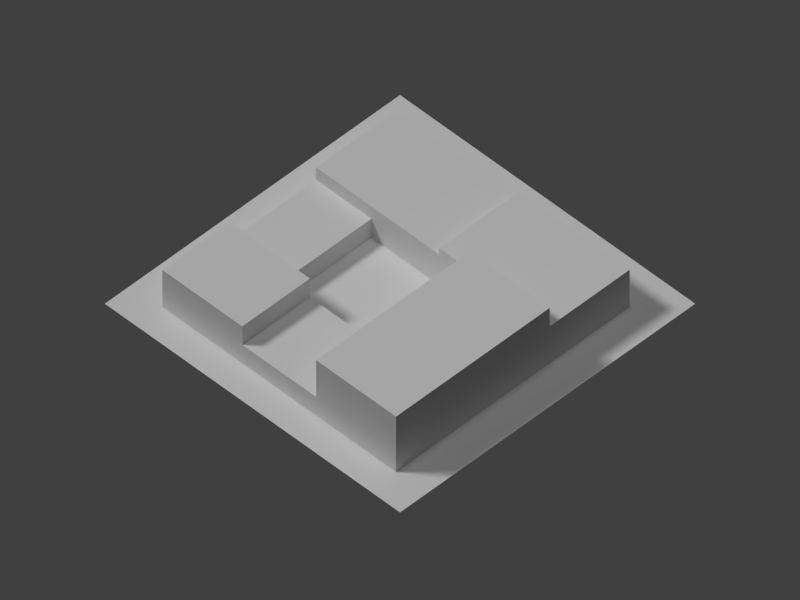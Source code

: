 # Source: res3.blend  (saved by Blender 2.69.0; exported with 4.5.12 LTS)
import bpy
from mathutils import Matrix  # noqa: F401  (used for matrix-valued properties, if any)

bpy.ops.wm.read_factory_settings(use_empty=True)
scene = bpy.context.scene
scene.name = 'Scene'

# ---- collections
col_collection_1 = bpy.data.collections.new('Collection 1'); scene.collection.children.link(col_collection_1)

# ---- materials (node trees are filled in below, after node groups)
mat_turf_mat = bpy.data.materials.new('Turf_Mat')
mat_turf_mat.alpha_threshold = 0.0
mat_turf_mat.use_transparent_shadow = False
mat_turf_mat.roughness = 0.5
mat_turf_mat.line_color = (0.0, 0.0, 0.0, 1.0)
mat_roofmaterial = bpy.data.materials.new('RoofMaterial')
mat_roofmaterial.alpha_threshold = 0.0
mat_roofmaterial.use_transparent_shadow = False
mat_roofmaterial.roughness = 0.5
mat_roofmaterial.line_color = (0.0, 0.0, 0.0, 1.0)
mat_wallmaterial = bpy.data.materials.new('WallMaterial')
mat_wallmaterial.alpha_threshold = 0.0
mat_wallmaterial.use_transparent_shadow = False
mat_wallmaterial.roughness = 0.5
mat_wallmaterial.line_color = (0.0, 0.0, 0.0, 1.0)

# ---- material node trees

# ---- world
world_world = bpy.data.worlds.new('World'); scene.world = world_world
world_world.color = (0.05088, 0.05088, 0.05088)
world_world.use_sun_shadow = False
world_world.sun_shadow_jitter_overblur = 0.0
world_world.cycles.sampling_method = 'MANUAL'
world_world.cycles.sample_map_resolution = 256

# ---- cameras
cam_camera = bpy.data.cameras.new('Camera')
cam_camera.type = 'ORTHO'
cam_camera.clip_end = 200.0
cam_camera.lens = 35.0
cam_camera.sensor_width = 32.0
cam_camera.sensor_height = 18.0
cam_camera.ortho_scale = 92.0
cam_camera.display_size = 0.6
cam_camera.dof.focus_distance = 0.0
cam_camera.dof.aperture_fstop = 128.0

# ---- lights
light_hemi = bpy.data.lights.new('Hemi', 'SUN')
light_hemi.transmission_factor = 0.0
light_hemi.angle = 0.1993
light_hemi.energy = 0.4
light_hemi.shadow_buffer_clip_start = 0.5
light_hemi.shadow_soft_size = 0.1
light_hemi.shadow_cascade_max_distance = 1000.0
light_hemi.cycles.use_multiple_importance_sampling = False
light_sun = bpy.data.lights.new('Sun', 'SUN')
light_sun.transmission_factor = 0.0
light_sun.angle = 0.1993
light_sun.energy = 1.2
light_sun.shadow_buffer_clip_start = 0.5
light_sun.shadow_soft_size = 0.1
light_sun.shadow_cascade_max_distance = 1000.0
light_sun.cycles.use_multiple_importance_sampling = False

# ---- meshes
me_plane = bpy.data.meshes.new('Plane')
me_plane.from_pydata([(24.0, -24.0, 0.0), (-24.0, -24.0, 0.0), (24.0, 24.0, 0.0), (-24.0, 24.0, 0.0)], [], [(2, 3, 1, 0)])
_uv = me_plane.uv_layers.new(name='UVMap')
_uv.uv.foreach_set('vector', [1.0, 1.0, 0.0, 1.0, 0.0, 0.0, 1.0, 0.0])
me_plane.materials.append(mat_turf_mat)
me_plane.use_remesh_preserve_volume = False
me_plane.use_remesh_preserve_attributes = False
me_plane.use_mirror_vertex_groups = False
me_plane.update()
me_cube = bpy.data.meshes.new('Cube')
me_cube.from_pydata([(11.0, 13.0, 0.0), (11.0, 0.0, 0.0), (0.0, 0.0, 0.0), (0.0, 13.0, 0.0), (11.0, 13.0, 6.0), (11.0, 0.0, 6.0), (0.0, 0.0, 6.0), (0.0, 13.0, 6.0), (11.0, 25.0, 0.0), (11.0, 13.0, 3.0), (0.0, 13.0, 3.0), (0.0, 25.0, 0.0), (11.0, 25.0, 3.0), (0.0, 25.0, 3.0), (11.0, 38.0, 0.0), (0.0, 38.0, 0.0), (0.0, 38.0, 5.0), (11.0, 25.0, 9.0), (0.0, 25.0, 9.0), (11.0, 38.0, 9.0), (0.0, 38.0, 9.0), (-27.0, 25.0, 0.0), (-27.0, 25.0, 6.0), (-27.0, 38.0, 0.0), (-27.0, 38.0, 6.0), (-14.0, 38.0, 6.0), (-14.0, 38.0, 0.0), (-14.0, 25.0, 6.0), (-14.0, 25.0, 0.0), (-14.0, 25.0, 9.0), (-14.0, 38.0, 9.0), (0.0, 38.0, 9.0), (0.0, 25.0, 9.0), (-27.0, 20.0, 0.0), (-27.0, 20.0, 6.0), (-14.0, 20.0, 6.0), (-14.0, 20.0, 0.0), (-14.0, 20.0, 5.0), (-27.0, 20.0, 5.0), (-14.0, 0.0, 0.0), (-27.0, 0.0, 0.0), (-14.0, 0.0, 5.0), (-27.0, 0.0, 5.0), (0.0, 6.5, 0.0), (0.0, 0.0, 3.0), (0.0, 13.0, 4.5), (0.0, 6.5, 6.0), (0.0, 13.0, 1.5), (-14.0, 20.0, 3.0), (-14.0, 0.0, 3.0), (-14.0, 9.0, 0.0), (-14.0, 9.0, 5.0), (-14.0, 9.0, 3.0), (0.0, 0.0, 0.0), (0.0, 0.0, 3.0), (0.0, 9.0, 0.0), (0.0, 9.0, 3.0)], [], [(0, 1, 2, 43, 3), (4, 7, 46, 6, 5), (1, 5, 6, 44, 2), (2, 44, 6, 46, 7, 45, 10, 47, 3, 43), (4, 9, 10, 45, 7), (16, 13, 18, 20), (10, 9, 12, 13), (13, 11, 3, 47, 10), (9, 0, 8, 12), (11, 8, 0, 3), (15, 14, 8, 11), (25, 27, 29, 30), (20, 19, 14, 15, 16), (18, 17, 19, 20), (13, 12, 17, 18), (14, 19, 17, 12, 8), (25, 26, 23, 24), (28, 26, 15, 11), (24, 22, 27, 25), (21, 23, 26, 28), (24, 23, 21, 22), (35, 37, 48, 36, 28, 27), (30, 29, 32, 31), (31, 32, 13, 16), (25, 30, 31, 16, 15, 26), (13, 32, 29, 27, 28, 11), (42, 40, 39, 49, 41), (34, 35, 27, 22), (22, 21, 33, 38, 34), (36, 33, 21, 28), (52, 50, 36, 48), (37, 38, 42, 41, 51), (38, 33, 40, 42), (34, 38, 37, 35), (33, 36, 50, 39, 40), (51, 52, 48, 37), (41, 49, 52, 51), (55, 53, 39, 50), (54, 53, 55, 56), (50, 52, 56, 55), (49, 39, 53, 54), (52, 49, 54, 56), (9, 4, 5), (1, 0, 9, 5)])
me_cube.polygons.foreach_set('material_index', [0, 0, 0, 0, 0, 0, 0, 0, 1, 0, 0, 0, 1, 0, 0, 1, 1, 0, 0, 0, 0, 0, 0, 0, 1, 0, 0, 0, 0, 0, 0, 0, 0, 0, 0, 0, 0, 0, 0, 0, 0, 0, 1, 1])
_uv = me_cube.uv_layers.new(name='UVMap')
_uv.uv.foreach_set('vector', [0.7379, 0.0881, 0.7361, 0.08855, 0.7317, 0.09107, 0.7255, 0.09162, 0.7177, 0.09539, 0.0, 0.6579, 0.2895, 0.6579, 0.2895, 0.8158, 0.2895, 1.0, 0.0, 1.0, 0.7361, 0.08855, 0.7365, 0.08741, 0.7328, 0.08923, 0.7326, 0.09004, 0.7317, 0.09107, 0.7317, 0.09107, 0.7326, 0.09004, 0.7328, 0.08923, 0.734, 0.08676, 0.728, 0.08112, 0.7249, 0.07877, 0.7211, 0.07625, 0.7183, 0.08551, 0.7177, 0.09539, 0.7255, 0.09162, 0.7446, 0.08112, 0.7479, 0.08013, 0.7211, 0.07625, 0.7249, 0.07877, 0.728, 0.08112, 0.6228, 0.07496, 0.6805, 0.07479, 0.7671, 0.08346, 0.6888, 0.08185, 0.2895, 0.6579, 0.0, 0.6579, 0.0, 0.3421, 0.2895, 0.3421, 0.6805, 0.07479, 0.6537, 0.09599, 0.7177, 0.09539, 0.7183, 0.08551, 0.7211, 0.07625, 0.1083, 0.3333, 0.1083, 0.0, 0.2083, 0.0, 0.2083, 0.3333, 0.6537, 0.09599, 0.7494, 0.09367, 0.7379, 0.0881, 0.7177, 0.09539, 0.6112, 0.059, 0.724, 0.08621, 0.7494, 0.09367, 0.6537, 0.09599, 0.3529, 0.04306, 0.3845, 0.05482, 0.4267, 0.03883, 0.4013, 0.06514, 0.4083, 1.0, 0.3167, 1.0, 0.3167, 0.0, 0.4083, 0.0, 0.4083, 0.5, 0.2895, 0.3421, 0.0, 0.3421, 0.0, 0.0, 0.2895, 0.0, 0.6805, 0.07479, 0.8155, 0.09855, 1.0, 0.1191, 0.7671, 0.08346, 0.3167, 0.0, 0.3167, 1.0, 0.2083, 1.0, 0.2083, 0.3333, 0.2083, 0.0, 0.525, 0.6667, 0.5216, 0.01477, 0.6333, 0.0, 0.6333, 0.6667, 0.3766, 0.05955, 0.34, 0.02457, 0.6112, 0.059, 0.6537, 0.09599, 1.0, 0.0, 1.0, 0.3421, 0.6579, 0.3421, 0.6579, 0.0, 0.2424, 0.05125, 0.0, 0.0, 0.34, 0.02457, 0.3766, 0.05955, 0.1387, 0.02073, 0.0, 0.0, 0.2424, 0.05125, 0.2647, 0.0334, 0.3575, 0.04776, 0.3471, 0.05621, 0.3451, 0.05904, 0.3408, 0.05625, 0.3766, 0.05955, 0.3845, 0.05482, 0.6579, 0.0, 0.6579, 0.3421, 0.2895, 0.3421, 0.2895, 0.0, 0.5815, 0.08691, 0.6117, 0.07059, 0.6805, 0.07479, 0.6228, 0.07496, 0.525, 0.6667, 0.5229, 1.001, 0.4083, 1.0, 0.4083, 0.5138, 0.4083, 0.0, 0.525, 0.0, 0.6805, 0.07479, 0.6117, 0.07059, 0.4267, 0.03883, 0.3845, 0.05482, 0.3766, 0.05955, 0.6537, 0.09599, 0.3097, 0.05201, 0.3086, 0.056, 0.323, 0.05615, 0.3234, 0.05493, 0.3225, 0.05256, 1.0, 0.4737, 0.6579, 0.4737, 0.6579, 0.3421, 1.0, 0.3421, 0.2647, 0.0334, 0.2424, 0.05125, 0.2884, 0.05045, 0.2968, 0.05311, 0.2857, 0.03483, 0.3408, 0.05625, 0.2884, 0.05045, 0.2424, 0.05125, 0.3766, 0.05955, 0.3264, 0.05547, 0.3259, 0.05506, 0.3408, 0.05625, 0.3451, 0.05904, 0.6579, 0.4737, 1.0, 0.4737, 1.0, 1.0, 0.6579, 1.0, 0.6579, 0.7632, 0.2968, 0.05311, 0.2884, 0.05045, 0.3086, 0.056, 0.3097, 0.05201, 0.2857, 0.03483, 0.2968, 0.05311, 0.3471, 0.05621, 0.3575, 0.04776, 0.2884, 0.05045, 0.3408, 0.05625, 0.3259, 0.05506, 0.323, 0.05615, 0.3086, 0.056, 0.3276, 0.05496, 0.3264, 0.05547, 0.3451, 0.05904, 0.3471, 0.05621, 0.3225, 0.05256, 0.3234, 0.05493, 0.3264, 0.05547, 0.3276, 0.05496, 0.3252, 0.05539, 0.3248, 0.05557, 0.323, 0.05615, 0.3259, 0.05506, 0.3248, 0.05527, 0.3248, 0.05557, 0.3252, 0.05539, 0.3253, 0.05525, 0.3259, 0.05506, 0.3264, 0.05547, 0.3253, 0.05525, 0.3252, 0.05539, 0.3234, 0.05493, 0.323, 0.05615, 0.3248, 0.05557, 0.3248, 0.05527, 0.6579, 0.7632, 0.6579, 1.0, 0.2895, 1.0, 0.2895, 0.7632, 0.1083, 0.3333, 0.1083, 0.6667, 0.0, 0.6667, 0.0, 0.0, 0.1083, 0.0, 0.1083, 0.3333, 0.0, 0.6667])
me_cube.materials.append(mat_roofmaterial)
me_cube.materials.append(mat_wallmaterial)
me_cube.use_remesh_preserve_volume = False
me_cube.use_remesh_preserve_attributes = False
me_cube.use_mirror_vertex_groups = False
me_cube.update()

# ---- objects
ob_hemi = bpy.data.objects.new('Hemi', light_hemi)
ob_sun = bpy.data.objects.new('Sun', light_sun)
ob_plane = bpy.data.objects.new('Plane', me_plane)
ob_building = bpy.data.objects.new('Building', me_cube)
ob_camera = bpy.data.objects.new('Camera', cam_camera)

# ---- transforms, parenting, visibility, modifiers, constraints
ob_hemi.location = (0.0, 0.0, 100.0)
ob_hemi.lineart.crease_threshold = 0.0
ob_sun.location = (-41.8, 49.26, 60.0)
ob_sun.rotation_euler = (0.6981, 0.0, -2.443)
ob_sun.lineart.crease_threshold = 0.0
ob_plane.location = (0.0, 0.0, 0.0)
ob_plane.lineart.crease_threshold = 0.0
ob_building.location = (-8.683, 18.98, 0.0)
ob_building.rotation_euler = (0.0, 0.0, 3.142)
ob_building.lock_rotations_4d = False
ob_building.empty_display_type = 'ARROWS'
ob_building.lineart.crease_threshold = 0.0
ob_camera.location = (-42.0, -42.0, 60.0)
ob_camera.rotation_euler = (0.7854, 0.0, -0.7854)
ob_camera.lock_rotations_4d = False
ob_camera.empty_display_type = 'ARROWS'
ob_camera.color = (0.0, 0.0, 0.0, 0.0)
ob_camera.display_type = 'WIRE'
ob_camera.lineart.crease_threshold = 0.0

# ---- collection membership
col_collection_1.objects.link(ob_hemi)
col_collection_1.objects.link(ob_sun)
col_collection_1.objects.link(ob_plane)
col_collection_1.objects.link(ob_building)
col_collection_1.objects.link(ob_camera)

# ---- scene / render settings (as saved in the file)
scene.camera = ob_camera
scene.frame_start = 1; scene.frame_end = 250; scene.frame_set(1)
scene.render.engine = 'BLENDER_EEVEE_NEXT'
scene.render.image_settings.color_mode = 'RGB'
scene.render.image_settings.compression = 90
scene.render.resolution_x = 1600
scene.render.resolution_y = 1200
scene.render.resolution_percentage = 50
scene.render.dither_intensity = 0.0
scene.render.film_transparent = True
scene.render.bake_margin = 2
scene.render.bake_bias = 0.0
scene.cycles.use_denoising = False
scene.cycles.samples = 10
scene.cycles.sampling_pattern = 'TABULATED_SOBOL'
scene.cycles.light_sampling_threshold = 0.0
scene.cycles.use_adaptive_sampling = False
scene.cycles.use_light_tree = False
scene.cycles.blur_glossy = 0.0
scene.cycles.volume_bounces = 1
scene.cycles.pixel_filter_type = 'GAUSSIAN'
scene.cycles.sample_clamp_indirect = 0.0
scene.view_settings.view_transform = 'Standard'
bpy.context.view_layer.update()
